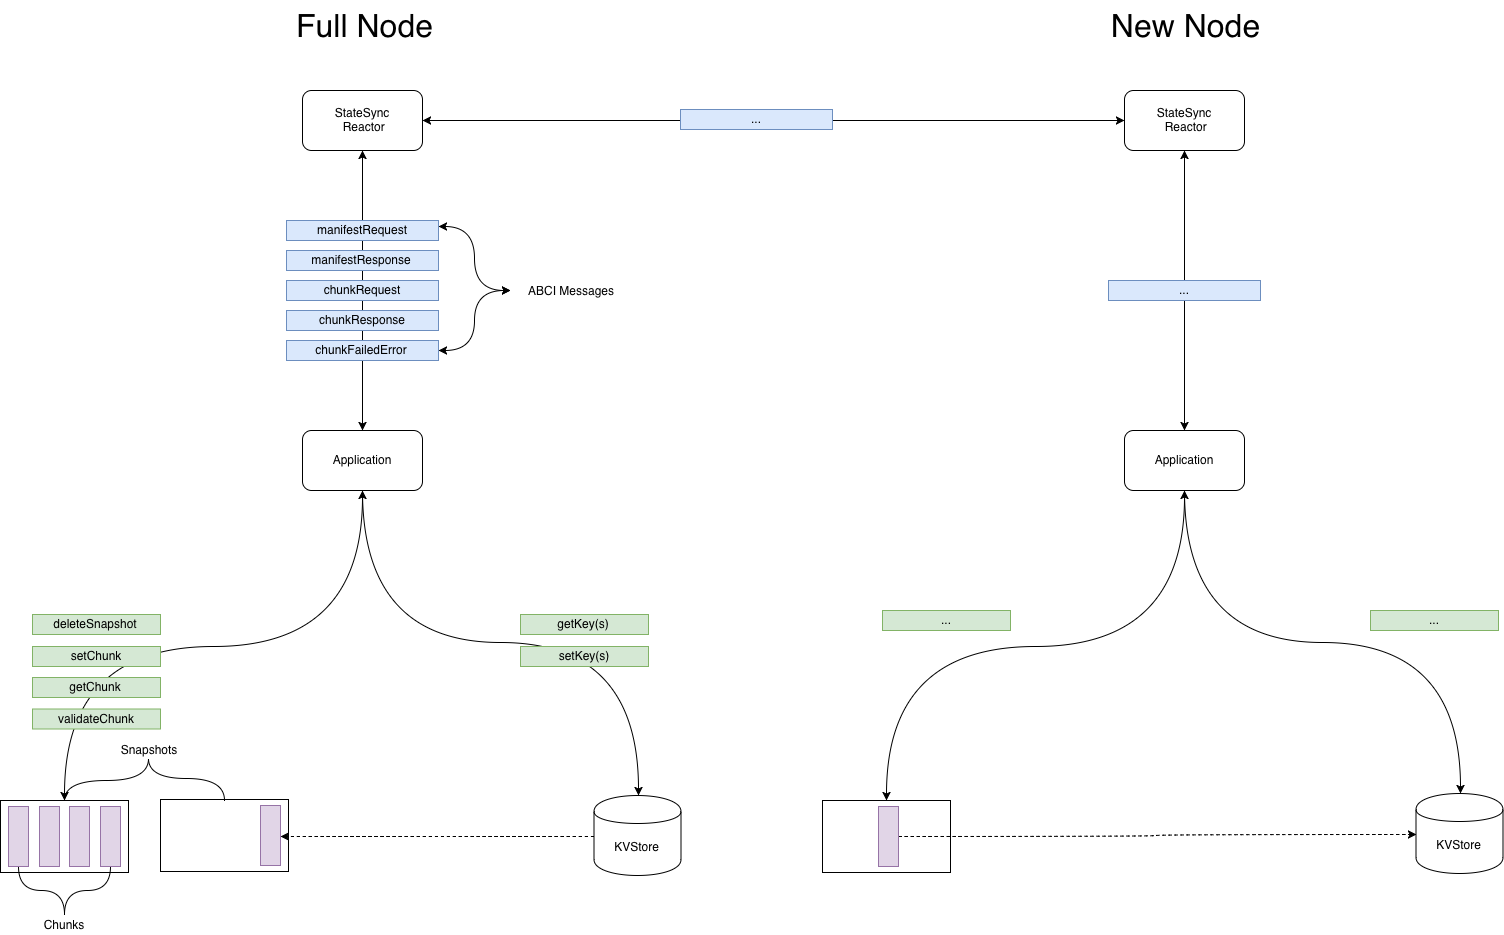

The diagram above was exported from draw.io. Its source (the exported page's mxGraphModel, read from the mxfile embedded in the PNG):
<mxGraphModel dx="2156" dy="1664" grid="1" gridSize="10" guides="1" tooltips="1" connect="1" arrows="1" fold="1" page="1" pageScale="1" pageWidth="827" pageHeight="1169" math="0" shadow="0">
  <root>
    <mxCell id="0" />
    <mxCell id="1" parent="0" />
    <mxCell id="2" style="edgeStyle=orthogonalEdgeStyle;curved=1;rounded=0;orthogonalLoop=1;jettySize=auto;html=1;exitX=0.5;exitY=1;exitDx=0;exitDy=0;entryX=0.5;entryY=0;entryDx=0;entryDy=0;endArrow=classic;endFill=1;startArrow=classic;startFill=1;" edge="1" source="4" target="7" parent="1">
      <mxGeometry relative="1" as="geometry" />
    </mxCell>
    <mxCell id="3" style="edgeStyle=orthogonalEdgeStyle;curved=1;rounded=0;orthogonalLoop=1;jettySize=auto;html=1;exitX=1;exitY=0.5;exitDx=0;exitDy=0;entryX=0;entryY=0.5;entryDx=0;entryDy=0;startArrow=classic;startFill=1;endArrow=classic;endFill=1;" edge="1" source="4" target="36" parent="1">
      <mxGeometry relative="1" as="geometry" />
    </mxCell>
    <mxCell id="4" value="StateSync&lt;br&gt;&amp;nbsp;Reactor" style="rounded=1;whiteSpace=wrap;html=1;" vertex="1" parent="1">
      <mxGeometry x="352" y="140" width="120" height="60" as="geometry" />
    </mxCell>
    <mxCell id="5" style="edgeStyle=orthogonalEdgeStyle;curved=1;rounded=0;orthogonalLoop=1;jettySize=auto;html=1;exitX=0.5;exitY=1;exitDx=0;exitDy=0;entryX=0.5;entryY=0;entryDx=0;entryDy=0;endArrow=classic;endFill=1;startArrow=classic;startFill=1;" edge="1" source="7" target="12" parent="1">
      <mxGeometry relative="1" as="geometry" />
    </mxCell>
    <mxCell id="6" style="edgeStyle=orthogonalEdgeStyle;curved=1;rounded=0;orthogonalLoop=1;jettySize=auto;html=1;exitX=0.5;exitY=1;exitDx=0;exitDy=0;endArrow=classic;endFill=1;" edge="1" source="7" target="9" parent="1">
      <mxGeometry relative="1" as="geometry" />
    </mxCell>
    <mxCell id="7" value="Application" style="rounded=1;whiteSpace=wrap;html=1;" vertex="1" parent="1">
      <mxGeometry x="352" y="480" width="120" height="60" as="geometry" />
    </mxCell>
    <mxCell id="8" value="manifestResponse" style="text;html=1;align=center;verticalAlign=middle;whiteSpace=wrap;rounded=0;fillColor=#dae8fc;strokeColor=#6c8ebf;" vertex="1" parent="1">
      <mxGeometry x="336" y="300" width="152" height="20" as="geometry" />
    </mxCell>
    <mxCell id="9" value="KVStore" style="shape=cylinder;whiteSpace=wrap;html=1;boundedLbl=1;backgroundOutline=1;" vertex="1" parent="1">
      <mxGeometry x="643.5" y="845" width="87" height="80" as="geometry" />
    </mxCell>
    <mxCell id="10" value="chunkRequest" style="text;html=1;align=center;verticalAlign=middle;whiteSpace=wrap;rounded=0;fillColor=#dae8fc;strokeColor=#6c8ebf;" vertex="1" parent="1">
      <mxGeometry x="336" y="330" width="152" height="20" as="geometry" />
    </mxCell>
    <mxCell id="11" value="chunkResponse" style="text;html=1;align=center;verticalAlign=middle;whiteSpace=wrap;rounded=0;fillColor=#dae8fc;strokeColor=#6c8ebf;" vertex="1" parent="1">
      <mxGeometry x="336" y="360" width="152" height="20" as="geometry" />
    </mxCell>
    <mxCell id="12" value="" style="rounded=0;whiteSpace=wrap;html=1;" vertex="1" parent="1">
      <mxGeometry x="50" y="850" width="128" height="72" as="geometry" />
    </mxCell>
    <mxCell id="13" value="" style="rounded=0;whiteSpace=wrap;html=1;fillColor=#e1d5e7;strokeColor=#9673a6;" vertex="1" parent="1">
      <mxGeometry x="58" y="856" width="20" height="60" as="geometry" />
    </mxCell>
    <mxCell id="14" value="" style="rounded=0;whiteSpace=wrap;html=1;fillColor=#e1d5e7;strokeColor=#9673a6;" vertex="1" parent="1">
      <mxGeometry x="89" y="856" width="20" height="60" as="geometry" />
    </mxCell>
    <mxCell id="15" value="" style="rounded=0;whiteSpace=wrap;html=1;fillColor=#e1d5e7;strokeColor=#9673a6;" vertex="1" parent="1">
      <mxGeometry x="119" y="856" width="20" height="60" as="geometry" />
    </mxCell>
    <mxCell id="16" value="" style="rounded=0;whiteSpace=wrap;html=1;fillColor=#e1d5e7;strokeColor=#9673a6;" vertex="1" parent="1">
      <mxGeometry x="150" y="856" width="20" height="60" as="geometry" />
    </mxCell>
    <mxCell id="17" value="getChunk" style="text;html=1;align=center;verticalAlign=middle;whiteSpace=wrap;rounded=0;fillColor=#d5e8d4;strokeColor=#82b366;" vertex="1" parent="1">
      <mxGeometry x="82" y="727" width="128" height="20" as="geometry" />
    </mxCell>
    <mxCell id="18" value="getKey(s)" style="text;html=1;align=center;verticalAlign=middle;whiteSpace=wrap;rounded=0;fillColor=#d5e8d4;strokeColor=#82b366;" vertex="1" parent="1">
      <mxGeometry x="570" y="664" width="128" height="20" as="geometry" />
    </mxCell>
    <mxCell id="19" value="deleteSnapshot" style="text;html=1;align=center;verticalAlign=middle;whiteSpace=wrap;rounded=0;fillColor=#d5e8d4;strokeColor=#82b366;" vertex="1" parent="1">
      <mxGeometry x="82" y="664" width="128" height="20" as="geometry" />
    </mxCell>
    <mxCell id="20" style="edgeStyle=orthogonalEdgeStyle;rounded=0;orthogonalLoop=1;jettySize=auto;html=1;exitX=0.5;exitY=0;exitDx=0;exitDy=0;entryX=0.5;entryY=1;entryDx=0;entryDy=0;curved=1;endArrow=none;endFill=0;" edge="1" source="22" target="13" parent="1">
      <mxGeometry relative="1" as="geometry" />
    </mxCell>
    <mxCell id="21" style="edgeStyle=orthogonalEdgeStyle;curved=1;rounded=0;orthogonalLoop=1;jettySize=auto;html=1;exitX=0.5;exitY=0;exitDx=0;exitDy=0;entryX=0.5;entryY=1;entryDx=0;entryDy=0;endArrow=none;endFill=0;" edge="1" source="22" target="16" parent="1">
      <mxGeometry relative="1" as="geometry" />
    </mxCell>
    <mxCell id="22" value="Chunks" style="text;html=1;strokeColor=none;fillColor=none;align=center;verticalAlign=middle;whiteSpace=wrap;rounded=0;" vertex="1" parent="1">
      <mxGeometry x="93" y="964" width="40" height="20" as="geometry" />
    </mxCell>
    <mxCell id="23" value="" style="rounded=0;whiteSpace=wrap;html=1;" vertex="1" parent="1">
      <mxGeometry x="210" y="849" width="128" height="72" as="geometry" />
    </mxCell>
    <mxCell id="24" value="" style="rounded=0;whiteSpace=wrap;html=1;fillColor=#e1d5e7;strokeColor=#9673a6;" vertex="1" parent="1">
      <mxGeometry x="310" y="855" width="20" height="60" as="geometry" />
    </mxCell>
    <mxCell id="25" style="edgeStyle=orthogonalEdgeStyle;curved=1;rounded=0;orthogonalLoop=1;jettySize=auto;html=1;exitX=0.5;exitY=1;exitDx=0;exitDy=0;entryX=0.5;entryY=0;entryDx=0;entryDy=0;endArrow=none;endFill=0;" edge="1" source="27" target="12" parent="1">
      <mxGeometry relative="1" as="geometry" />
    </mxCell>
    <mxCell id="26" style="edgeStyle=orthogonalEdgeStyle;curved=1;rounded=0;orthogonalLoop=1;jettySize=auto;html=1;exitX=0.5;exitY=1;exitDx=0;exitDy=0;entryX=0.5;entryY=0;entryDx=0;entryDy=0;endArrow=none;endFill=0;" edge="1" source="27" target="23" parent="1">
      <mxGeometry relative="1" as="geometry" />
    </mxCell>
    <mxCell id="27" value="Snapshots" style="text;html=1;strokeColor=none;fillColor=none;align=center;verticalAlign=middle;whiteSpace=wrap;rounded=0;" vertex="1" parent="1">
      <mxGeometry x="178" y="788.5" width="40" height="20" as="geometry" />
    </mxCell>
    <mxCell id="28" value="chunkFailedError" style="text;html=1;align=center;verticalAlign=middle;whiteSpace=wrap;rounded=0;fillColor=#dae8fc;strokeColor=#6c8ebf;" vertex="1" parent="1">
      <mxGeometry x="336" y="390" width="152" height="20" as="geometry" />
    </mxCell>
    <mxCell id="29" style="edgeStyle=orthogonalEdgeStyle;curved=1;rounded=0;orthogonalLoop=1;jettySize=auto;html=1;exitX=1;exitY=0.25;exitDx=0;exitDy=0;entryX=0;entryY=0.5;entryDx=0;entryDy=0;startArrow=classic;startFill=1;endArrow=classic;endFill=1;" edge="1" source="30" target="34" parent="1">
      <mxGeometry relative="1" as="geometry" />
    </mxCell>
    <mxCell id="30" value="manifestRequest" style="text;html=1;align=center;verticalAlign=middle;whiteSpace=wrap;rounded=0;fillColor=#dae8fc;strokeColor=#6c8ebf;" vertex="1" parent="1">
      <mxGeometry x="336" y="270" width="152" height="20" as="geometry" />
    </mxCell>
    <mxCell id="31" value="validateChunk" style="text;html=1;align=center;verticalAlign=middle;whiteSpace=wrap;rounded=0;fillColor=#d5e8d4;strokeColor=#82b366;" vertex="1" parent="1">
      <mxGeometry x="82" y="758.5" width="128" height="20" as="geometry" />
    </mxCell>
    <mxCell id="32" value="setChunk" style="text;html=1;align=center;verticalAlign=middle;whiteSpace=wrap;rounded=0;fillColor=#d5e8d4;strokeColor=#82b366;" vertex="1" parent="1">
      <mxGeometry x="82" y="696" width="128" height="20" as="geometry" />
    </mxCell>
    <mxCell id="33" style="edgeStyle=orthogonalEdgeStyle;curved=1;rounded=0;orthogonalLoop=1;jettySize=auto;html=1;exitX=0;exitY=0.5;exitDx=0;exitDy=0;entryX=1;entryY=0.5;entryDx=0;entryDy=0;startArrow=classic;startFill=1;endArrow=classic;endFill=1;" edge="1" source="34" target="28" parent="1">
      <mxGeometry relative="1" as="geometry" />
    </mxCell>
    <mxCell id="34" value="ABCI Messages" style="text;html=1;strokeColor=none;fillColor=none;align=center;verticalAlign=middle;whiteSpace=wrap;rounded=0;" vertex="1" parent="1">
      <mxGeometry x="560" y="330" width="120" height="20" as="geometry" />
    </mxCell>
    <mxCell id="35" style="edgeStyle=orthogonalEdgeStyle;curved=1;rounded=0;orthogonalLoop=1;jettySize=auto;html=1;exitX=0.5;exitY=1;exitDx=0;exitDy=0;entryX=0.5;entryY=0;entryDx=0;entryDy=0;endArrow=classic;endFill=1;startArrow=classic;startFill=1;" edge="1" source="36" target="39" parent="1">
      <mxGeometry relative="1" as="geometry" />
    </mxCell>
    <mxCell id="36" value="StateSync&lt;br&gt;&amp;nbsp;Reactor" style="rounded=1;whiteSpace=wrap;html=1;" vertex="1" parent="1">
      <mxGeometry x="1174" y="140" width="120" height="60" as="geometry" />
    </mxCell>
    <mxCell id="37" style="edgeStyle=orthogonalEdgeStyle;curved=1;rounded=0;orthogonalLoop=1;jettySize=auto;html=1;exitX=0.5;exitY=1;exitDx=0;exitDy=0;entryX=0.5;entryY=0;entryDx=0;entryDy=0;endArrow=classic;endFill=1;startArrow=classic;startFill=1;" edge="1" source="39" target="41" parent="1">
      <mxGeometry relative="1" as="geometry" />
    </mxCell>
    <mxCell id="38" style="edgeStyle=orthogonalEdgeStyle;curved=1;rounded=0;orthogonalLoop=1;jettySize=auto;html=1;exitX=0.5;exitY=1;exitDx=0;exitDy=0;endArrow=classic;endFill=1;" edge="1" source="39" target="40" parent="1">
      <mxGeometry relative="1" as="geometry" />
    </mxCell>
    <mxCell id="39" value="Application" style="rounded=1;whiteSpace=wrap;html=1;" vertex="1" parent="1">
      <mxGeometry x="1174" y="480" width="120" height="60" as="geometry" />
    </mxCell>
    <mxCell id="40" value="KVStore" style="shape=cylinder;whiteSpace=wrap;html=1;boundedLbl=1;backgroundOutline=1;" vertex="1" parent="1">
      <mxGeometry x="1465.5" y="843" width="87" height="80" as="geometry" />
    </mxCell>
    <mxCell id="41" value="" style="rounded=0;whiteSpace=wrap;html=1;" vertex="1" parent="1">
      <mxGeometry x="872" y="850" width="128" height="72" as="geometry" />
    </mxCell>
    <mxCell id="42" style="edgeStyle=orthogonalEdgeStyle;curved=1;rounded=0;orthogonalLoop=1;jettySize=auto;html=1;exitX=1;exitY=0.5;exitDx=0;exitDy=0;entryX=0;entryY=0.5;entryDx=0;entryDy=0;startArrow=none;startFill=0;endArrow=classic;endFill=1;fontSize=32;dashed=1;" edge="1" source="43" target="40" parent="1">
      <mxGeometry relative="1" as="geometry" />
    </mxCell>
    <mxCell id="43" value="" style="rounded=0;whiteSpace=wrap;html=1;fillColor=#e1d5e7;strokeColor=#9673a6;" vertex="1" parent="1">
      <mxGeometry x="928" y="856" width="20" height="60" as="geometry" />
    </mxCell>
    <mxCell id="44" value="Full Node" style="text;html=1;strokeColor=none;fillColor=none;align=center;verticalAlign=middle;whiteSpace=wrap;rounded=0;fontSize=32;" vertex="1" parent="1">
      <mxGeometry x="329.5" y="50" width="169" height="50" as="geometry" />
    </mxCell>
    <mxCell id="45" value="New Node" style="text;html=1;strokeColor=none;fillColor=none;align=center;verticalAlign=middle;whiteSpace=wrap;rounded=0;fontSize=32;" vertex="1" parent="1">
      <mxGeometry x="1149.5" y="50" width="169" height="50" as="geometry" />
    </mxCell>
    <mxCell id="46" value="..." style="text;html=1;align=center;verticalAlign=middle;whiteSpace=wrap;rounded=0;fillColor=#dae8fc;strokeColor=#6c8ebf;" vertex="1" parent="1">
      <mxGeometry x="1158" y="330" width="152" height="20" as="geometry" />
    </mxCell>
    <mxCell id="47" value="..." style="text;html=1;align=center;verticalAlign=middle;whiteSpace=wrap;rounded=0;fillColor=#dae8fc;strokeColor=#6c8ebf;" vertex="1" parent="1">
      <mxGeometry x="730" y="159" width="152" height="20" as="geometry" />
    </mxCell>
    <mxCell id="48" value="setKey(s)" style="text;html=1;align=center;verticalAlign=middle;whiteSpace=wrap;rounded=0;fillColor=#d5e8d4;strokeColor=#82b366;" vertex="1" parent="1">
      <mxGeometry x="570" y="696" width="128" height="20" as="geometry" />
    </mxCell>
    <mxCell id="49" style="edgeStyle=orthogonalEdgeStyle;curved=1;rounded=0;orthogonalLoop=1;jettySize=auto;html=1;entryX=1;entryY=0.5;entryDx=0;entryDy=0;startArrow=none;startFill=0;endArrow=classic;endFill=1;fontSize=32;dashed=1;" edge="1" source="9" target="24" parent="1">
      <mxGeometry relative="1" as="geometry" />
    </mxCell>
    <mxCell id="50" value="..." style="text;html=1;align=center;verticalAlign=middle;whiteSpace=wrap;rounded=0;fillColor=#d5e8d4;strokeColor=#82b366;" vertex="1" parent="1">
      <mxGeometry x="1420" y="660" width="128" height="20" as="geometry" />
    </mxCell>
    <mxCell id="51" value="..." style="text;html=1;align=center;verticalAlign=middle;whiteSpace=wrap;rounded=0;fillColor=#d5e8d4;strokeColor=#82b366;" vertex="1" parent="1">
      <mxGeometry x="932" y="660" width="128" height="20" as="geometry" />
    </mxCell>
  </root>
</mxGraphModel>